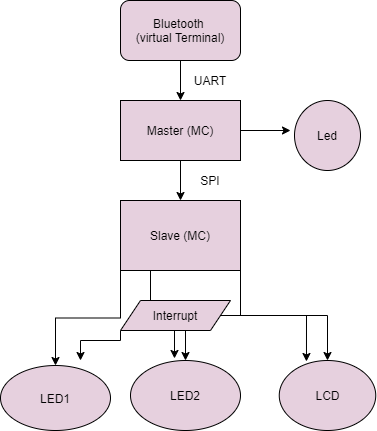

The diagram above was exported from draw.io. Its source (the exported page's mxGraphModel, read from the mxfile embedded in the PNG):
<mxGraphModel dx="1108" dy="403" grid="1" gridSize="10" guides="1" tooltips="1" connect="1" arrows="1" fold="1" page="1" pageScale="1" pageWidth="827" pageHeight="1169" math="0" shadow="0">
  <root>
    <mxCell id="0" />
    <mxCell id="1" parent="0" />
    <mxCell id="W7kqyqx5-0Jkb_fFvljJ-21" style="edgeStyle=orthogonalEdgeStyle;rounded=0;orthogonalLoop=1;jettySize=auto;html=1;exitX=0.5;exitY=1;exitDx=0;exitDy=0;entryX=0.5;entryY=0;entryDx=0;entryDy=0;" edge="1" parent="1" source="W7kqyqx5-0Jkb_fFvljJ-12" target="W7kqyqx5-0Jkb_fFvljJ-13">
      <mxGeometry relative="1" as="geometry" />
    </mxCell>
    <mxCell id="W7kqyqx5-0Jkb_fFvljJ-12" value="Bluetooth&amp;nbsp;&lt;br&gt;(virtual Terminal)" style="rounded=1;whiteSpace=wrap;html=1;fillColor=#E6D0DE;" vertex="1" parent="1">
      <mxGeometry x="240" y="140" width="120" height="60" as="geometry" />
    </mxCell>
    <mxCell id="W7kqyqx5-0Jkb_fFvljJ-22" style="edgeStyle=orthogonalEdgeStyle;rounded=0;orthogonalLoop=1;jettySize=auto;html=1;exitX=1;exitY=0.5;exitDx=0;exitDy=0;" edge="1" parent="1" source="W7kqyqx5-0Jkb_fFvljJ-13">
      <mxGeometry relative="1" as="geometry">
        <mxPoint x="410" y="270" as="targetPoint" />
      </mxGeometry>
    </mxCell>
    <mxCell id="W7kqyqx5-0Jkb_fFvljJ-23" style="edgeStyle=orthogonalEdgeStyle;rounded=0;orthogonalLoop=1;jettySize=auto;html=1;exitX=0.5;exitY=1;exitDx=0;exitDy=0;entryX=0.5;entryY=0;entryDx=0;entryDy=0;" edge="1" parent="1" source="W7kqyqx5-0Jkb_fFvljJ-13" target="W7kqyqx5-0Jkb_fFvljJ-14">
      <mxGeometry relative="1" as="geometry" />
    </mxCell>
    <mxCell id="W7kqyqx5-0Jkb_fFvljJ-13" value="Master (MC)" style="rounded=0;whiteSpace=wrap;html=1;fillColor=#E6D0DE;" vertex="1" parent="1">
      <mxGeometry x="240" y="240" width="120" height="60" as="geometry" />
    </mxCell>
    <mxCell id="W7kqyqx5-0Jkb_fFvljJ-24" style="edgeStyle=orthogonalEdgeStyle;rounded=0;orthogonalLoop=1;jettySize=auto;html=1;exitX=0;exitY=1;exitDx=0;exitDy=0;entryX=0.5;entryY=0;entryDx=0;entryDy=0;" edge="1" parent="1" source="W7kqyqx5-0Jkb_fFvljJ-14" target="W7kqyqx5-0Jkb_fFvljJ-18">
      <mxGeometry relative="1" as="geometry" />
    </mxCell>
    <mxCell id="W7kqyqx5-0Jkb_fFvljJ-25" style="edgeStyle=orthogonalEdgeStyle;rounded=0;orthogonalLoop=1;jettySize=auto;html=1;exitX=1;exitY=1;exitDx=0;exitDy=0;entryX=0.5;entryY=0;entryDx=0;entryDy=0;" edge="1" parent="1" source="W7kqyqx5-0Jkb_fFvljJ-14" target="W7kqyqx5-0Jkb_fFvljJ-20">
      <mxGeometry relative="1" as="geometry" />
    </mxCell>
    <mxCell id="W7kqyqx5-0Jkb_fFvljJ-26" style="edgeStyle=orthogonalEdgeStyle;rounded=0;orthogonalLoop=1;jettySize=auto;html=1;exitX=0.25;exitY=1;exitDx=0;exitDy=0;" edge="1" parent="1" source="W7kqyqx5-0Jkb_fFvljJ-14" target="W7kqyqx5-0Jkb_fFvljJ-17">
      <mxGeometry relative="1" as="geometry" />
    </mxCell>
    <mxCell id="W7kqyqx5-0Jkb_fFvljJ-14" value="Slave (MC)" style="rounded=0;whiteSpace=wrap;html=1;fillColor=#E6D0DE;" vertex="1" parent="1">
      <mxGeometry x="240" y="340" width="120" height="70" as="geometry" />
    </mxCell>
    <mxCell id="W7kqyqx5-0Jkb_fFvljJ-27" style="edgeStyle=orthogonalEdgeStyle;rounded=0;orthogonalLoop=1;jettySize=auto;html=1;exitX=0;exitY=1;exitDx=0;exitDy=0;" edge="1" parent="1" source="W7kqyqx5-0Jkb_fFvljJ-16">
      <mxGeometry relative="1" as="geometry">
        <mxPoint x="200" y="500" as="targetPoint" />
        <Array as="points">
          <mxPoint x="240" y="480" />
          <mxPoint x="200" y="480" />
        </Array>
      </mxGeometry>
    </mxCell>
    <mxCell id="W7kqyqx5-0Jkb_fFvljJ-28" style="edgeStyle=orthogonalEdgeStyle;rounded=0;orthogonalLoop=1;jettySize=auto;html=1;exitX=0.5;exitY=1;exitDx=0;exitDy=0;entryX=0.4;entryY=-0.029;entryDx=0;entryDy=0;entryPerimeter=0;" edge="1" parent="1" source="W7kqyqx5-0Jkb_fFvljJ-16" target="W7kqyqx5-0Jkb_fFvljJ-17">
      <mxGeometry relative="1" as="geometry" />
    </mxCell>
    <mxCell id="W7kqyqx5-0Jkb_fFvljJ-29" style="edgeStyle=orthogonalEdgeStyle;rounded=0;orthogonalLoop=1;jettySize=auto;html=1;exitX=1;exitY=0.5;exitDx=0;exitDy=0;entryX=0.282;entryY=0.014;entryDx=0;entryDy=0;entryPerimeter=0;" edge="1" parent="1" source="W7kqyqx5-0Jkb_fFvljJ-16" target="W7kqyqx5-0Jkb_fFvljJ-20">
      <mxGeometry relative="1" as="geometry" />
    </mxCell>
    <mxCell id="W7kqyqx5-0Jkb_fFvljJ-16" value="Interrupt" style="shape=parallelogram;perimeter=parallelogramPerimeter;whiteSpace=wrap;html=1;fixedSize=1;fillColor=#E6D0DE;" vertex="1" parent="1">
      <mxGeometry x="240" y="440" width="110" height="30" as="geometry" />
    </mxCell>
    <mxCell id="W7kqyqx5-0Jkb_fFvljJ-17" value="LED2" style="ellipse;whiteSpace=wrap;html=1;fillColor=#E6D0DE;" vertex="1" parent="1">
      <mxGeometry x="250" y="500" width="110" height="70" as="geometry" />
    </mxCell>
    <mxCell id="W7kqyqx5-0Jkb_fFvljJ-18" value="LED1" style="ellipse;whiteSpace=wrap;html=1;fillColor=#E6D0DE;" vertex="1" parent="1">
      <mxGeometry x="120" y="505" width="110" height="65" as="geometry" />
    </mxCell>
    <mxCell id="W7kqyqx5-0Jkb_fFvljJ-19" value="Led" style="ellipse;whiteSpace=wrap;html=1;fillColor=#E6D0DE;" vertex="1" parent="1">
      <mxGeometry x="414" y="240" width="66" height="70" as="geometry" />
    </mxCell>
    <mxCell id="W7kqyqx5-0Jkb_fFvljJ-20" value="LCD" style="ellipse;whiteSpace=wrap;html=1;fillColor=#E6D0DE;" vertex="1" parent="1">
      <mxGeometry x="398.75" y="500" width="96.5" height="70" as="geometry" />
    </mxCell>
    <mxCell id="W7kqyqx5-0Jkb_fFvljJ-30" value="UART" style="text;html=1;strokeColor=none;fillColor=none;align=center;verticalAlign=middle;whiteSpace=wrap;rounded=0;" vertex="1" parent="1">
      <mxGeometry x="310" y="210" width="40" height="20" as="geometry" />
    </mxCell>
    <mxCell id="W7kqyqx5-0Jkb_fFvljJ-31" value="SPI" style="text;html=1;strokeColor=none;fillColor=none;align=center;verticalAlign=middle;whiteSpace=wrap;rounded=0;" vertex="1" parent="1">
      <mxGeometry x="310" y="310" width="40" height="20" as="geometry" />
    </mxCell>
  </root>
</mxGraphModel>